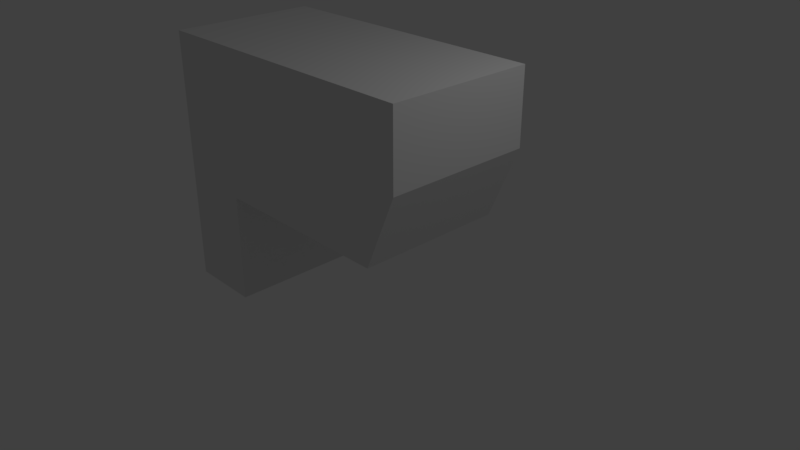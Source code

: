 # Source: Pistol.blend  (saved by Blender 2.80.75; exported with 4.5.12 LTS)
import bpy
from mathutils import Matrix  # noqa: F401  (used for matrix-valued properties, if any)

bpy.ops.wm.read_factory_settings(use_empty=True)
scene = bpy.context.scene
scene.name = 'Scene'

# ---- collections
col_collection_1 = bpy.data.collections.new('Collection 1'); scene.collection.children.link(col_collection_1)

# ---- materials (node trees are filled in below, after node groups)
mat_material = bpy.data.materials.new('Material')
mat_material.alpha_threshold = 0.0
mat_material.use_transparent_shadow = False
mat_material.roughness = 0.5
mat_material.line_color = (0.0, 0.0, 0.0, 1.0)

# ---- material node trees

# ---- world
world_world = bpy.data.worlds.new('World'); scene.world = world_world
world_world.color = (0.05088, 0.05088, 0.05088)
world_world.use_sun_shadow = False
world_world.sun_shadow_jitter_overblur = 0.0

# ---- cameras
cam_camera = bpy.data.cameras.new('Camera')
cam_camera.clip_end = 100.0
cam_camera.lens = 35.0
cam_camera.sensor_width = 32.0
cam_camera.sensor_height = 18.0
cam_camera.ortho_scale = 7.314
cam_camera.dof.focus_distance = 0.0
cam_camera.dof.aperture_fstop = 128.0

# ---- lights
light_lamp = bpy.data.lights.new('Lamp', 'POINT')
light_lamp.transmission_factor = 0.0
light_lamp.cutoff_distance = 30.0
light_lamp.energy = 100.0
light_lamp.shadow_buffer_clip_start = 1.001
light_lamp.shadow_soft_size = 0.1
light_lamp.shadow_maximum_resolution = 0.006
light_lamp.use_absolute_resolution = True

# ---- meshes
me_cube = bpy.data.meshes.new('Cube')
me_cube.from_pydata([(1.116, 1.0, 0.6222), (1.116, -1.0, 0.6222), (-2.438, -1.0, 0.6222), (-2.438, 1.0, 0.6222), (1.539, 1.0, 2.622), (1.539, -1.0, 2.622), (-2.438, -1.0, 2.622), (-2.438, 1.0, 2.622), (0.5449, 1.0, 0.6222), (-0.4495, 1.0, 0.6222), (-1.444, 1.0, 0.6222), (0.5449, -1.0, 0.6222), (-0.4495, -1.0, 0.6222), (-1.444, -1.0, 0.6222), (0.5449, 1.0, 2.622), (-0.4495, 1.0, 2.622), (-1.444, 1.0, 2.622), (0.5449, -1.0, 2.622), (-0.4495, -1.0, 2.622), (-1.444, -1.0, 2.622), (-2.438, -1.0, -0.8736), (-2.438, 1.0, -0.8736), (-1.444, 1.0, -0.8736), (-1.444, -1.0, -0.8736), (1.116, 0.0, 0.6222), (-2.438, 2.384e-07, 0.6222), (1.539, -4.768e-07, 2.622), (-2.438, 1.788e-07, 2.622), (0.5449, -3.576e-07, 2.622), (-0.4495, -1.788e-07, 2.622), (-1.444, 0.0, 2.622), (0.5449, 5.96e-08, 0.6222), (-0.4495, 1.192e-07, 0.6222), (-1.444, 1.788e-07, 0.6222), (-2.438, 2.384e-07, -0.8736), (-1.444, 1.788e-07, -0.8736), (1.539, 1.0, 1.622), (1.539, -1.0, 1.622), (-2.438, -1.0, 1.622), (-2.438, 1.0, 1.622), (0.5449, 1.0, 1.622), (-0.4495, 1.0, 1.622), (-1.444, 1.0, 1.622), (0.5449, -1.0, 1.622), (-0.4495, -1.0, 1.622), (-1.444, -1.0, 1.622), (-2.438, 2.086e-07, 1.622), (1.539, -2.384e-07, 1.622)], [], [(33, 13, 23, 35), (30, 27, 6, 19), (47, 26, 5, 37), (45, 19, 6, 38), (46, 27, 7, 39), (42, 10, 3, 39), (36, 0, 8, 40), (40, 8, 9, 41), (41, 9, 10, 42), (37, 5, 17, 43), (43, 17, 18, 44), (44, 18, 19, 45), (26, 28, 17, 5), (28, 29, 18, 17), (29, 30, 19, 18), (24, 1, 11, 31), (31, 11, 12, 32), (32, 12, 13, 33), (35, 23, 20, 34), (25, 3, 21, 34), (13, 2, 20, 23), (3, 10, 22, 21), (2, 25, 34, 20), (22, 35, 34, 21), (9, 32, 33, 10), (8, 31, 32, 9), (0, 24, 31, 8), (15, 16, 30, 29), (14, 15, 29, 28), (4, 14, 28, 26), (38, 6, 27, 46), (36, 4, 26, 47), (16, 7, 27, 30), (10, 33, 35, 22), (0, 36, 47, 24), (2, 38, 46, 25), (12, 44, 45, 13), (11, 43, 44, 12), (1, 37, 43, 11), (15, 41, 42, 16), (14, 40, 41, 15), (4, 36, 40, 14), (16, 42, 39, 7), (25, 46, 39, 3), (13, 45, 38, 2), (24, 47, 37, 1)])
me_cube.materials.append(mat_material)
me_cube.use_remesh_preserve_volume = False
me_cube.use_remesh_preserve_attributes = False
me_cube.use_mirror_vertex_groups = False
me_cube.update()

# ---- objects
ob_cube = bpy.data.objects.new('Cube', me_cube)
ob_lamp = bpy.data.objects.new('Lamp', light_lamp)
ob_camera = bpy.data.objects.new('Camera', cam_camera)

# ---- transforms, parenting, visibility, modifiers, constraints
ob_cube.location = (0.0, 0.0, 0.0)
ob_cube.lock_rotations_4d = False
ob_cube.empty_display_type = 'ARROWS'
ob_cube.lineart.crease_threshold = 0.0
ob_lamp.location = (4.076, 1.005, 5.904)
ob_lamp.rotation_euler = (0.6503, 0.05522, 1.866)
ob_lamp.lock_rotations_4d = False
ob_lamp.empty_display_type = 'ARROWS'
ob_lamp.color = (0.0, 0.0, 0.0, 0.0)
ob_lamp.lineart.crease_threshold = 0.0
ob_camera.location = (7.481, -6.508, 5.344)
ob_camera.rotation_euler = (1.109, 0.0, 0.8149)
ob_camera.lock_rotations_4d = False
ob_camera.empty_display_type = 'ARROWS'
ob_camera.color = (0.0, 0.0, 0.0, 0.0)
ob_camera.display_type = 'WIRE'
ob_camera.lineart.crease_threshold = 0.0

# ---- collection membership
col_collection_1.objects.link(ob_cube)
col_collection_1.objects.link(ob_lamp)
col_collection_1.objects.link(ob_camera)

# ---- scene / render settings (as saved in the file)
scene.camera = ob_camera
scene.frame_start = 1; scene.frame_end = 250; scene.frame_set(1)
scene.render.engine = 'BLENDER_EEVEE_NEXT'
scene.render.resolution_percentage = 50
scene.render.dither_intensity = 0.0
scene.cycles.use_denoising = False
scene.cycles.samples = 128
scene.cycles.sampling_pattern = 'TABULATED_SOBOL'
scene.cycles.use_adaptive_sampling = False
scene.cycles.use_light_tree = False
scene.view_settings.view_transform = 'Standard'
bpy.context.view_layer.update()
